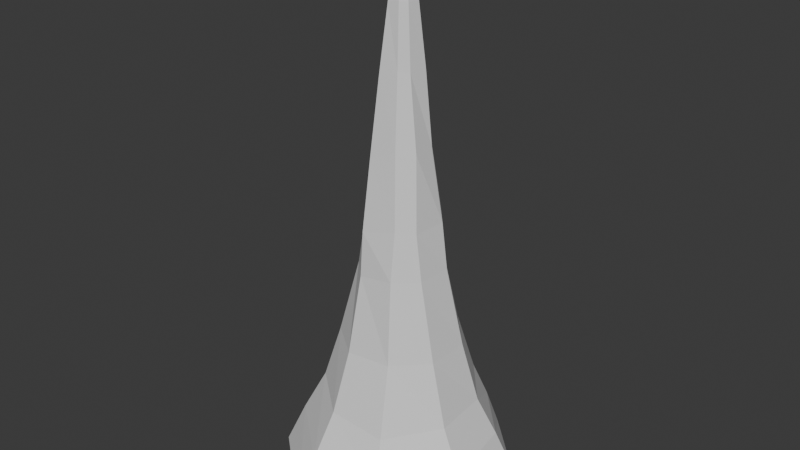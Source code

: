 # Source: estalagmita2.blend  (saved by Blender 4.0.36; exported with 4.5.12 LTS)
import bpy
from mathutils import Matrix  # noqa: F401  (used for matrix-valued properties, if any)

bpy.ops.wm.read_factory_settings(use_empty=True)
scene = bpy.context.scene
scene.name = 'Scene'

# ---- collections
col_collection = bpy.data.collections.new('Collection'); scene.collection.children.link(col_collection)

# ---- world
world_world = bpy.data.worlds.new('World'); scene.world = world_world
world_world.use_nodes = True; world_world.node_tree.nodes.clear()
_N = world_world.node_tree.nodes; _L = world_world.node_tree.links
n0 = _N.new('ShaderNodeOutputWorld'); n0.name = 'World Output'; n0.location = (300, 300)
n1 = _N.new('ShaderNodeBackground'); n1.name = 'Background'; n1.location = (10, 300)
n1.inputs[0].default_value = (0.05088, 0.05088, 0.05088, 1.0)
_L.new(n1.outputs[0], n0.inputs[0])
n0.is_active_output = True
world_world.color = (0.05088, 0.05088, 0.05088)
world_world.use_sun_shadow = False
world_world.sun_shadow_jitter_overblur = 0.0

# ---- meshes
me_cube = bpy.data.meshes.new('Cube')
me_cube.from_pydata([(0.04506, -0.01804, -0.6667), (0.05157, -0.03008, -0.668), (2.257, 0.7808, 1.393), (1.166, 2.31, 1.407), (0.06033, -0.08018, -0.6583), (0.01235, -0.1254, -0.6562), (0.6476, -2.316, 1.42), (2.175, -1.008, 1.413), (-0.02482, -0.1151, -0.6518), (-0.06164, -0.08634, -0.6651), (-2.147, -0.6103, 1.411), (-1.158, -2.204, 1.42), (-0.04879, -0.02809, -0.6816), (-0.02043, -0.002199, -0.6833), (-0.757, 2.215, 1.417), (-1.856, 1.103, 1.398), (0.4052, 0.1706, 0.09083), (0.1856, 0.3362, 0.07617), (0.2915, -0.5182, 0.08469), (0.3462, -0.1808, 0.08409), (-0.226, -0.4638, 0.03855), (-0.4926, -0.2316, 0.04912), (-0.2444, 0.5183, 0.07685), (-0.4586, 0.2328, 0.04874), (0.3496, 0.7656, 0.531), (0.7372, -0.3597, 0.5347), (-0.357, -0.7553, 0.5133), (-0.7445, 0.3544, 0.5216), (0.7428, 0.367, 0.5365), (0.3537, -0.7416, 0.5372), (-0.72, -0.3462, 0.5203), (-0.3325, 0.7934, 0.5173), (0.1709, 0.1093, -0.4571), (0.1079, -0.2525, -0.4553), (-0.2263, -0.1281, -0.4632), (-0.1405, 0.2006, -0.4519), (0.1158, 0.186, -0.4602), (0.1794, -0.1489, -0.4588), (-0.1242, -0.2501, -0.4698), (-0.2562, 0.1007, -0.4624), (0.0681, 0.02649, -0.6013), (0.05501, -0.1872, -0.5967), (-0.1586, -0.1163, -0.5982), (-0.09385, 0.0858, -0.604), (0.03657, 0.01496, -0.5979), (0.08711, -0.1196, -0.5973), (-0.06931, -0.1815, -0.5972), (-0.1632, 0.03525, -0.6005), (0.5815, 1.089, 0.8426), (1.11, -0.5, 0.8417), (-0.4988, -1.004, 0.8263), (-1.036, 0.5014, 0.8401), (1.123, 0.4165, 0.8348), (0.4016, -1.05, 0.8387), (-1.026, -0.3674, 0.8368), (-0.4174, 1.169, 0.8268), (0.1797, 0.3009, -0.253), (0.2653, -0.2226, -0.2337), (-0.1734, -0.342, -0.2391), (-0.3555, 0.1769, -0.23), (0.2635, 0.1895, -0.2432), (0.1923, -0.3824, -0.2125), (-0.3111, -0.1777, -0.235), (-0.1954, 0.3172, -0.2299), (0.5923, 0.3555, 0.3768), (0.3482, -0.6765, 0.3626), (-0.5827, -0.3223, 0.3412), (-0.3169, 0.7311, 0.3471), (0.3239, 0.6621, 0.3708), (0.5807, -0.3585, 0.355), (-0.3342, -0.6121, 0.3272), (-0.6437, 0.3306, 0.338), (0.7054, 1.452, 1.063), (1.388, -0.6702, 1.058), (-0.6883, -1.446, 1.086), (-1.311, 0.6672, 1.083), (1.454, 0.5249, 1.052), (0.4622, -1.449, 1.072), (-1.366, -0.4379, 1.086), (-0.566, 1.543, 1.081), (0.9481, 1.907, 1.235), (1.806, -0.852, 1.235), (-0.9359, -1.851, 1.253), (-1.607, 0.8969, 1.241), (1.882, 0.6619, 1.222), (0.5631, -1.909, 1.246), (-1.781, -0.5325, 1.249), (-0.672, 1.907, 1.249)], [], [(85, 6, 11, 82), (2, 3, 14, 15, 10, 11, 6, 7), (12, 13, 0, 1, 4, 5, 8, 9), (40, 1, 0, 44), (84, 2, 7, 81), (41, 5, 4, 45), (82, 11, 10, 86), (86, 10, 15, 83), (43, 13, 12, 47), (87, 14, 3, 80), (63, 22, 17, 56), (67, 22, 23, 71), (62, 21, 23, 59), (58, 20, 21, 62), (65, 18, 19, 69), (60, 16, 19, 57), (64, 16, 17, 68), (61, 18, 20, 58), (52, 28, 24, 48), (53, 29, 25, 49), (55, 31, 27, 51), (67, 31, 24, 68), (66, 30, 27, 71), (70, 26, 30, 66), (64, 28, 25, 69), (65, 29, 26, 70), (41, 33, 38, 46), (40, 32, 37, 45), (46, 38, 34, 42), (42, 34, 39, 47), (43, 35, 36, 44), (63, 35, 39, 59), (61, 33, 37, 57), (60, 32, 36, 56), (13, 43, 44, 0), (9, 42, 47, 12), (8, 46, 42, 9), (1, 40, 45, 4), (5, 41, 46, 8), (35, 43, 47, 39), (33, 41, 45, 37), (32, 40, 44, 36), (79, 55, 51, 75), (77, 53, 49, 73), (76, 52, 48, 72), (31, 55, 48, 24), (30, 54, 51, 27), (26, 50, 54, 30), (28, 52, 49, 25), (29, 53, 50, 26), (16, 60, 56, 17), (18, 61, 57, 19), (22, 63, 59, 23), (33, 61, 58, 38), (32, 60, 57, 37), (38, 58, 62, 34), (34, 62, 59, 39), (35, 63, 56, 36), (18, 65, 70, 20), (16, 64, 69, 19), (20, 70, 66, 21), (21, 66, 71, 23), (22, 67, 68, 17), (28, 64, 68, 24), (29, 65, 69, 25), (31, 67, 71, 27), (84, 76, 72, 80), (85, 77, 73, 81), (87, 79, 75, 83), (55, 79, 72, 48), (54, 78, 75, 51), (50, 74, 78, 54), (52, 76, 73, 49), (53, 77, 74, 50), (14, 87, 83, 15), (6, 85, 81, 7), (2, 84, 80, 3), (79, 87, 80, 72), (78, 86, 83, 75), (74, 82, 86, 78), (76, 84, 81, 73), (77, 85, 82, 74)])
_uv = me_cube.uv_layers.new(name='UVMap')
_uv.uv.foreach_set('vector', [0.6173, 0.8228, 0.625, 0.8228, 0.625, 0.9258, 0.6173, 0.9258, 0.625, 0.5728, 0.6978, 0.5, 0.8012, 0.5, 0.875, 0.5738, 0.875, 0.6758, 0.8008, 0.75, 0.6978, 0.75, 0.625, 0.6772, 0.125, 0.5738, 0.1988, 0.5, 0.3022, 0.5, 0.375, 0.5728, 0.375, 0.6772, 0.3022, 0.75, 0.1992, 0.75, 0.125, 0.6758, 0.4062, 0.5728, 0.375, 0.5728, 0.375, 0.4272, 0.4062, 0.4272, 0.6173, 0.5728, 0.625, 0.5728, 0.625, 0.6772, 0.6173, 0.6772, 0.4062, 0.8228, 0.375, 0.8228, 0.375, 0.6772, 0.4062, 0.6772, 0.6173, 0.0, 0.625, 0.0, 0.625, 0.07418, 0.6173, 0.07418, 0.6173, 0.07418, 0.625, 0.07418, 0.625, 0.1762, 0.6173, 0.1762, 0.4062, 0.3238, 0.375, 0.3238, 0.375, 0.1762, 0.4062, 0.1762, 0.6173, 0.3238, 0.625, 0.3238, 0.625, 0.4272, 0.6173, 0.4272, 0.4688, 0.3238, 0.5, 0.3238, 0.5, 0.4272, 0.4688, 0.4272, 0.5312, 0.3238, 0.5, 0.3238, 0.5, 0.1762, 0.5312, 0.1762, 0.4688, 0.07418, 0.5, 0.07418, 0.5, 0.1762, 0.4688, 0.1762, 0.4688, 0.0, 0.5, 0.0, 0.5, 0.07418, 0.4688, 0.07418, 0.5312, 0.8228, 0.5, 0.8228, 0.5, 0.6772, 0.5312, 0.6772, 0.4688, 0.5728, 0.5, 0.5728, 0.5, 0.6772, 0.4688, 0.6772, 0.5312, 0.5728, 0.5, 0.5728, 0.5, 0.4272, 0.5312, 0.4272, 0.4688, 0.8228, 0.5, 0.8228, 0.5, 0.9258, 0.4688, 0.9258, 0.5943, 0.5728, 0.5625, 0.5728, 0.5625, 0.4272, 0.5943, 0.4272, 0.5943, 0.8228, 0.5625, 0.8228, 0.5625, 0.6772, 0.5943, 0.6772, 0.5943, 0.3238, 0.5625, 0.3238, 0.5625, 0.1762, 0.5943, 0.1762, 0.5312, 0.3238, 0.5625, 0.3238, 0.5625, 0.4272, 0.5312, 0.4272, 0.5312, 0.07418, 0.5625, 0.07418, 0.5625, 0.1762, 0.5312, 0.1762, 0.5312, 0.0, 0.5625, 0.0, 0.5625, 0.07418, 0.5312, 0.07418, 0.5312, 0.5728, 0.5625, 0.5728, 0.5625, 0.6772, 0.5312, 0.6772, 0.5312, 0.8228, 0.5625, 0.8228, 0.5625, 0.9258, 0.5312, 0.9258, 0.4062, 0.8228, 0.4375, 0.8228, 0.4375, 0.9258, 0.4062, 0.9258, 0.4062, 0.5728, 0.4375, 0.5728, 0.4375, 0.6772, 0.4062, 0.6772, 0.4062, 0.0, 0.4375, 0.0, 0.4375, 0.07418, 0.4062, 0.07418, 0.4062, 0.07418, 0.4375, 0.07418, 0.4375, 0.1762, 0.4062, 0.1762, 0.4062, 0.3238, 0.4375, 0.3238, 0.4375, 0.4272, 0.4062, 0.4272, 0.4688, 0.3238, 0.4375, 0.3238, 0.4375, 0.1762, 0.4688, 0.1762, 0.4688, 0.8228, 0.4375, 0.8228, 0.4375, 0.6772, 0.4688, 0.6772, 0.4688, 0.5728, 0.4375, 0.5728, 0.4375, 0.4272, 0.4688, 0.4272, 0.375, 0.3238, 0.4062, 0.3238, 0.4062, 0.4272, 0.375, 0.4272, 0.375, 0.07418, 0.4062, 0.07418, 0.4062, 0.1762, 0.375, 0.1762, 0.375, 0.0, 0.4062, 0.0, 0.4062, 0.07418, 0.375, 0.07418, 0.375, 0.5728, 0.4062, 0.5728, 0.4062, 0.6772, 0.375, 0.6772, 0.375, 0.8228, 0.4062, 0.8228, 0.4062, 0.9258, 0.375, 0.9258, 0.4375, 0.3238, 0.4062, 0.3238, 0.4062, 0.1762, 0.4375, 0.1762, 0.4375, 0.8228, 0.4062, 0.8228, 0.4062, 0.6772, 0.4375, 0.6772, 0.4375, 0.5728, 0.4062, 0.5728, 0.4062, 0.4272, 0.4375, 0.4272, 0.6096, 0.3238, 0.5943, 0.3238, 0.5943, 0.1762, 0.6096, 0.1762, 0.6096, 0.8228, 0.5943, 0.8228, 0.5943, 0.6772, 0.6096, 0.6772, 0.6096, 0.5728, 0.5943, 0.5728, 0.5943, 0.4272, 0.6096, 0.4272, 0.5625, 0.3238, 0.5943, 0.3238, 0.5943, 0.4272, 0.5625, 0.4272, 0.5625, 0.07418, 0.5943, 0.07418, 0.5943, 0.1762, 0.5625, 0.1762, 0.5625, 0.0, 0.5943, 0.0, 0.5943, 0.07418, 0.5625, 0.07418, 0.5625, 0.5728, 0.5943, 0.5728, 0.5943, 0.6772, 0.5625, 0.6772, 0.5625, 0.8228, 0.5943, 0.8228, 0.5943, 0.9258, 0.5625, 0.9258, 0.5, 0.5728, 0.4688, 0.5728, 0.4688, 0.4272, 0.5, 0.4272, 0.5, 0.8228, 0.4688, 0.8228, 0.4688, 0.6772, 0.5, 0.6772, 0.5, 0.3238, 0.4688, 0.3238, 0.4688, 0.1762, 0.5, 0.1762, 0.4375, 0.8228, 0.4688, 0.8228, 0.4688, 0.9258, 0.4375, 0.9258, 0.4375, 0.5728, 0.4688, 0.5728, 0.4688, 0.6772, 0.4375, 0.6772, 0.4375, 0.0, 0.4688, 0.0, 0.4688, 0.07418, 0.4375, 0.07418, 0.4375, 0.07418, 0.4688, 0.07418, 0.4688, 0.1762, 0.4375, 0.1762, 0.4375, 0.3238, 0.4688, 0.3238, 0.4688, 0.4272, 0.4375, 0.4272, 0.5, 0.8228, 0.5312, 0.8228, 0.5312, 0.9258, 0.5, 0.9258, 0.5, 0.5728, 0.5312, 0.5728, 0.5312, 0.6772, 0.5, 0.6772, 0.5, 0.0, 0.5312, 0.0, 0.5312, 0.07418, 0.5, 0.07418, 0.5, 0.07418, 0.5312, 0.07418, 0.5312, 0.1762, 0.5, 0.1762, 0.5, 0.3238, 0.5312, 0.3238, 0.5312, 0.4272, 0.5, 0.4272, 0.5625, 0.5728, 0.5312, 0.5728, 0.5312, 0.4272, 0.5625, 0.4272, 0.5625, 0.8228, 0.5312, 0.8228, 0.5312, 0.6772, 0.5625, 0.6772, 0.5625, 0.3238, 0.5312, 0.3238, 0.5312, 0.1762, 0.5625, 0.1762, 0.6173, 0.5728, 0.6096, 0.5728, 0.6096, 0.4272, 0.6173, 0.4272, 0.6173, 0.8228, 0.6096, 0.8228, 0.6096, 0.6772, 0.6173, 0.6772, 0.6173, 0.3238, 0.6096, 0.3238, 0.6096, 0.1762, 0.6173, 0.1762, 0.5943, 0.3238, 0.6096, 0.3238, 0.6096, 0.4272, 0.5943, 0.4272, 0.5943, 0.07418, 0.6096, 0.07418, 0.6096, 0.1762, 0.5943, 0.1762, 0.5943, 0.0, 0.6096, 0.0, 0.6096, 0.07418, 0.5943, 0.07418, 0.5943, 0.5728, 0.6096, 0.5728, 0.6096, 0.6772, 0.5943, 0.6772, 0.5943, 0.8228, 0.6096, 0.8228, 0.6096, 0.9258, 0.5943, 0.9258, 0.625, 0.3238, 0.6173, 0.3238, 0.6173, 0.1762, 0.625, 0.1762, 0.625, 0.8228, 0.6173, 0.8228, 0.6173, 0.6772, 0.625, 0.6772, 0.625, 0.5728, 0.6173, 0.5728, 0.6173, 0.4272, 0.625, 0.4272, 0.6096, 0.3238, 0.6173, 0.3238, 0.6173, 0.4272, 0.6096, 0.4272, 0.6096, 0.07418, 0.6173, 0.07418, 0.6173, 0.1762, 0.6096, 0.1762, 0.6096, 0.0, 0.6173, 0.0, 0.6173, 0.07418, 0.6096, 0.07418, 0.6096, 0.5728, 0.6173, 0.5728, 0.6173, 0.6772, 0.6096, 0.6772, 0.6096, 0.8228, 0.6173, 0.8228, 0.6173, 0.9258, 0.6096, 0.9258])
me_cube.update()

# ---- objects
ob_cube = bpy.data.objects.new('Cube', me_cube)

# ---- transforms, parenting, visibility, modifiers, constraints
ob_cube.location = (0.0, 0.0, 0.0)
ob_cube.rotation_euler = (0.0, 3.142, 0.0)
ob_cube.scale = (1.115, 1.115, 5.522)

# ---- collection membership
col_collection.objects.link(ob_cube)

# ---- scene / render settings (as saved in the file)
scene.frame_start = 1; scene.frame_end = 250; scene.frame_set(1)
scene.render.engine = 'BLENDER_EEVEE_NEXT'
scene.cycles.sampling_pattern = 'TABULATED_SOBOL'
bpy.context.view_layer.update()

# ---- added for rendering (the .blend has no active camera and no usable light): camera, sun
cam_auto = bpy.data.cameras.new('AutoCamera')
cam_auto.lens = 50.0
cam_auto.sensor_width = 36.0
cam_auto.clip_end = 1000.0
ob_auto_camera = bpy.data.objects.new('AutoCamera', cam_auto)
scene.collection.objects.link(ob_auto_camera)
ob_auto_camera.location = (12.5465, -15.1327, 8.05097)
ob_auto_camera.rotation_euler = (1.09748, -7.21219e-08, 0.694738)
scene.camera = ob_auto_camera
light_auto_sun = bpy.data.lights.new('AutoSun', 'SUN')
light_auto_sun.energy = 3.0
light_auto_sun.angle = 0.0523599
ob_auto_sun = bpy.data.objects.new('AutoSun', light_auto_sun)
scene.collection.objects.link(ob_auto_sun)
ob_auto_sun.rotation_euler = (0.872665, 0.174533, 0.523599)
bpy.context.view_layer.update()
